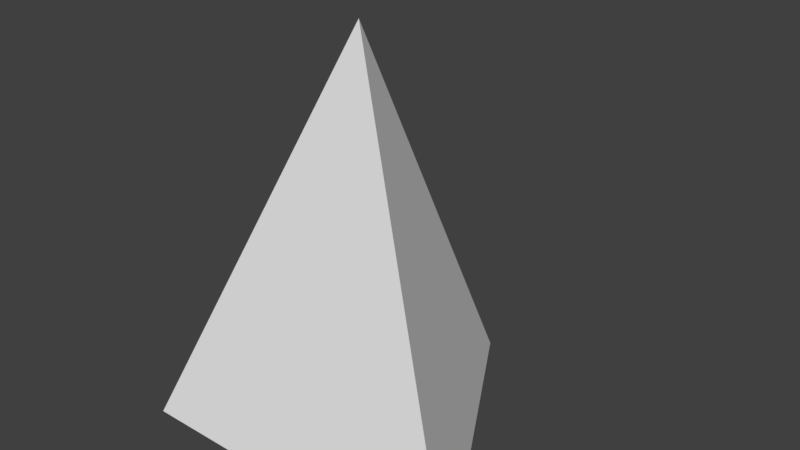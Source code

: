 # Source: Cone.blend  (saved by Blender 2.78.0; exported with 4.5.12 LTS)
import bpy
from mathutils import Matrix  # noqa: F401  (used for matrix-valued properties, if any)

bpy.ops.wm.read_factory_settings(use_empty=True)
scene = bpy.context.scene
scene.name = 'Scene'

# ---- collections
col_collection_1 = bpy.data.collections.new('Collection 1'); scene.collection.children.link(col_collection_1)

# ---- materials (node trees are filled in below, after node groups)
mat_conemat = bpy.data.materials.new('ConeMat')
mat_conemat.alpha_threshold = 0.0
mat_conemat.use_transparent_shadow = False
mat_conemat.roughness = 0.5

# ---- material node trees

# ---- world
world_world = bpy.data.worlds.new('World'); scene.world = world_world
world_world.color = (0.05088, 0.05088, 0.05088)
world_world.use_sun_shadow = False
world_world.sun_shadow_jitter_overblur = 0.0
world_world.cycles.sampling_method = 'MANUAL'

# ---- meshes
me_cone = bpy.data.meshes.new('Cone')
me_cone.from_pydata([(1.987e-08, 1.0, 0.0), (0.866, -0.5, 0.0), (1.987e-08, -9.934e-09, 2.0), (-0.866, -0.5, 0.0)], [], [(0, 2, 1), (1, 2, 3), (3, 2, 0), (0, 1, 3)])
me_cone.materials.append(mat_conemat)
me_cone.use_remesh_preserve_volume = False
me_cone.use_remesh_preserve_attributes = False
me_cone.use_mirror_vertex_groups = False
me_cone.update()

# ---- objects
ob_cone = bpy.data.objects.new('Cone', me_cone)

# ---- transforms, parenting, visibility, modifiers, constraints
ob_cone.location = (0.0, 0.0, 0.0)
ob_cone.lineart.crease_threshold = 0.0

# ---- collection membership
col_collection_1.objects.link(ob_cone)

# ---- scene / render settings (as saved in the file)
scene.frame_start = 1; scene.frame_end = 250; scene.frame_set(1)
scene.render.engine = 'BLENDER_EEVEE_NEXT'
scene.render.resolution_percentage = 50
scene.render.dither_intensity = 0.0
scene.cycles.use_denoising = False
scene.cycles.samples = 128
scene.cycles.sampling_pattern = 'TABULATED_SOBOL'
scene.cycles.light_sampling_threshold = 0.0
scene.cycles.use_adaptive_sampling = False
scene.cycles.use_light_tree = False
scene.cycles.blur_glossy = 0.0
scene.cycles.sample_clamp_indirect = 0.0
scene.view_settings.view_transform = 'Standard'
bpy.context.view_layer.update()

# ---- added for rendering (the .blend has no active camera and no usable light): camera, sun
cam_auto = bpy.data.cameras.new('AutoCamera')
cam_auto.lens = 50.0
cam_auto.sensor_width = 36.0
cam_auto.clip_end = 1000.0
ob_auto_camera = bpy.data.objects.new('AutoCamera', cam_auto)
scene.collection.objects.link(ob_auto_camera)
ob_auto_camera.location = (2.81396, -3.12675, 3.25117)
ob_auto_camera.rotation_euler = (1.09748, -7.21219e-08, 0.694738)
scene.camera = ob_auto_camera
light_auto_sun = bpy.data.lights.new('AutoSun', 'SUN')
light_auto_sun.energy = 3.0
light_auto_sun.angle = 0.0523599
ob_auto_sun = bpy.data.objects.new('AutoSun', light_auto_sun)
scene.collection.objects.link(ob_auto_sun)
ob_auto_sun.rotation_euler = (0.872665, 0.174533, 0.523599)
bpy.context.view_layer.update()
